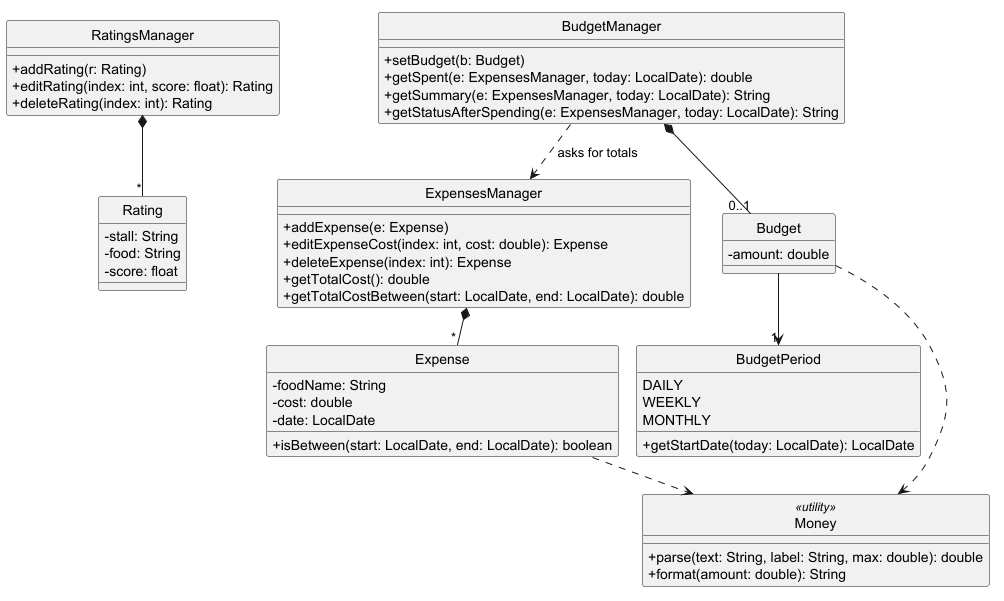

The diagram above was rendered by PlantUML. Its source (embedded in the PNG):
@startuml
!pragma layout smetana
hide circle
skinparam classAttributeIconSize 0
skinparam shadowing false

class RatingsManager {
  +addRating(r: Rating)
  +editRating(index: int, score: float): Rating
  +deleteRating(index: int): Rating
}
class Rating {
  -stall: String
  -food: String
  -score: float
}
class ExpensesManager {
  +addExpense(e: Expense)
  +editExpenseCost(index: int, cost: double): Expense
  +deleteExpense(index: int): Expense
  +getTotalCost(): double
  +getTotalCostBetween(start: LocalDate, end: LocalDate): double
}
class Expense {
  -foodName: String
  -cost: double
  -date: LocalDate
  +isBetween(start: LocalDate, end: LocalDate): boolean
}
class BudgetManager {
  +setBudget(b: Budget)
  +getSpent(e: ExpensesManager, today: LocalDate): double
  +getSummary(e: ExpensesManager, today: LocalDate): String
  +getStatusAfterSpending(e: ExpensesManager, today: LocalDate): String
}
class Budget {
  -amount: double
}
enum BudgetPeriod {
  DAILY
  WEEKLY
  MONTHLY
  +getStartDate(today: LocalDate): LocalDate
}
class Money <<utility>> {
  +parse(text: String, label: String, max: double): double
  +format(amount: double): String
}

RatingsManager *-- "*" Rating
ExpensesManager *-- "*" Expense
BudgetManager *-- "0..1" Budget
Budget --> "1" BudgetPeriod
BudgetManager ..> ExpensesManager : asks for totals
Expense ..> Money
Budget ..> Money
@enduml